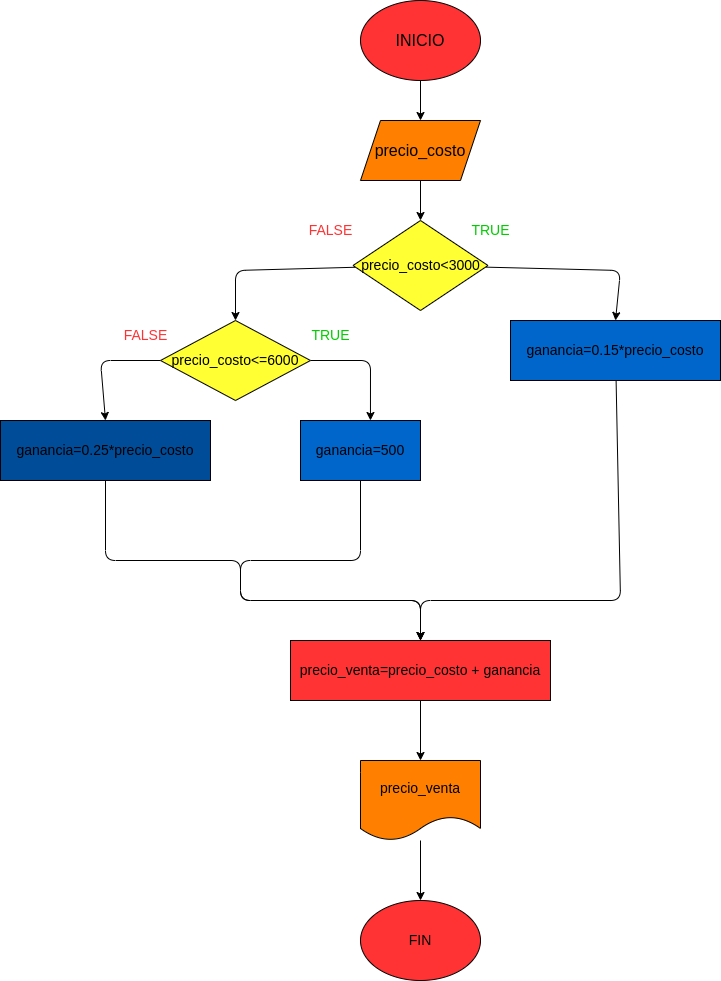

The diagram above was exported from draw.io. Its source (the exported page's mxGraphModel, read from the mxfile embedded in the PNG):
<mxGraphModel dx="1729" dy="411" grid="1" gridSize="10" guides="1" tooltips="1" connect="1" arrows="1" fold="1" page="1" pageScale="1" pageWidth="827" pageHeight="1169" math="0" shadow="0">
  <root>
    <mxCell id="0" />
    <mxCell id="1" parent="0" />
    <mxCell id="4" value="" style="edgeStyle=none;html=1;fontSize=14;fillColor=#000000;" edge="1" parent="1" source="2" target="3">
      <mxGeometry relative="1" as="geometry" />
    </mxCell>
    <mxCell id="2" value="&lt;font color=&quot;#000000&quot; size=&quot;3&quot;&gt;INICIO&lt;/font&gt;" style="ellipse;whiteSpace=wrap;html=1;fillColor=#FF3333;" vertex="1" parent="1">
      <mxGeometry x="320" y="40" width="120" height="80" as="geometry" />
    </mxCell>
    <mxCell id="8" value="" style="edgeStyle=none;html=1;fontSize=14;fillColor=#000000;" edge="1" parent="1" source="3" target="5">
      <mxGeometry relative="1" as="geometry" />
    </mxCell>
    <mxCell id="3" value="&lt;font color=&quot;#000000&quot; size=&quot;3&quot;&gt;precio_costo&lt;/font&gt;" style="shape=parallelogram;perimeter=parallelogramPerimeter;whiteSpace=wrap;html=1;fixedSize=1;fontSize=14;fillColor=#FF8000;" vertex="1" parent="1">
      <mxGeometry x="320" y="160" width="120" height="60" as="geometry" />
    </mxCell>
    <mxCell id="7" style="edgeStyle=none;html=1;entryX=0.5;entryY=0;entryDx=0;entryDy=0;fontSize=14;fillColor=#000000;" edge="1" parent="1" source="5" target="6">
      <mxGeometry relative="1" as="geometry">
        <Array as="points">
          <mxPoint x="580" y="310" />
        </Array>
      </mxGeometry>
    </mxCell>
    <mxCell id="10" style="edgeStyle=none;html=1;entryX=0.5;entryY=0;entryDx=0;entryDy=0;fontSize=14;fillColor=#000000;" edge="1" parent="1" source="5" target="9">
      <mxGeometry relative="1" as="geometry">
        <Array as="points">
          <mxPoint x="195" y="310" />
        </Array>
      </mxGeometry>
    </mxCell>
    <mxCell id="5" value="&lt;font color=&quot;#000000&quot;&gt;precio_costo&amp;lt;3000&lt;/font&gt;" style="rhombus;whiteSpace=wrap;html=1;fontSize=14;fillColor=#FFFF33;" vertex="1" parent="1">
      <mxGeometry x="312.5" y="260" width="135" height="90" as="geometry" />
    </mxCell>
    <mxCell id="18" style="edgeStyle=none;html=1;entryX=0.5;entryY=0;entryDx=0;entryDy=0;fontSize=14;fillColor=#000000;" edge="1" parent="1" source="6" target="15">
      <mxGeometry relative="1" as="geometry">
        <Array as="points">
          <mxPoint x="580" y="640" />
          <mxPoint x="380" y="640" />
        </Array>
      </mxGeometry>
    </mxCell>
    <mxCell id="6" value="&lt;font color=&quot;#000000&quot;&gt;ganancia=0.15*precio_costo&lt;/font&gt;" style="rounded=0;whiteSpace=wrap;html=1;fontSize=14;fillColor=#0066CC;" vertex="1" parent="1">
      <mxGeometry x="470" y="360" width="210" height="60" as="geometry" />
    </mxCell>
    <mxCell id="13" style="edgeStyle=none;html=1;entryX=0.5;entryY=0;entryDx=0;entryDy=0;fontSize=14;fillColor=#000000;" edge="1" parent="1" source="9" target="12">
      <mxGeometry relative="1" as="geometry">
        <Array as="points">
          <mxPoint x="60" y="400" />
        </Array>
      </mxGeometry>
    </mxCell>
    <mxCell id="14" style="edgeStyle=none;html=1;entryX=0.583;entryY=0;entryDx=0;entryDy=0;entryPerimeter=0;fontSize=14;fillColor=#000000;" edge="1" parent="1" source="9" target="11">
      <mxGeometry relative="1" as="geometry">
        <Array as="points">
          <mxPoint x="330" y="400" />
        </Array>
      </mxGeometry>
    </mxCell>
    <mxCell id="9" value="&lt;font color=&quot;#000000&quot;&gt;precio_costo&amp;lt;=6000&lt;/font&gt;" style="rhombus;whiteSpace=wrap;html=1;fontSize=14;fillColor=#FFFF33;" vertex="1" parent="1">
      <mxGeometry x="120" y="360" width="150" height="80" as="geometry" />
    </mxCell>
    <mxCell id="17" style="edgeStyle=none;html=1;fontSize=14;fillColor=#000000;" edge="1" parent="1" source="11" target="15">
      <mxGeometry relative="1" as="geometry">
        <Array as="points">
          <mxPoint x="320" y="600" />
          <mxPoint x="200" y="600" />
          <mxPoint x="200" y="640" />
          <mxPoint x="380" y="640" />
        </Array>
      </mxGeometry>
    </mxCell>
    <mxCell id="11" value="&lt;font color=&quot;#000000&quot;&gt;ganancia=500&lt;/font&gt;" style="rounded=0;whiteSpace=wrap;html=1;fontSize=14;fillColor=#0066CC;" vertex="1" parent="1">
      <mxGeometry x="260" y="460" width="120" height="60" as="geometry" />
    </mxCell>
    <mxCell id="16" style="edgeStyle=none;html=1;entryX=0.5;entryY=0;entryDx=0;entryDy=0;fontSize=14;fillColor=#000000;" edge="1" parent="1" source="12" target="15">
      <mxGeometry relative="1" as="geometry">
        <Array as="points">
          <mxPoint x="65" y="600" />
          <mxPoint x="200" y="600" />
          <mxPoint x="200" y="640" />
          <mxPoint x="380" y="640" />
        </Array>
      </mxGeometry>
    </mxCell>
    <mxCell id="12" value="&lt;font color=&quot;#000000&quot;&gt;ganancia=0.25*precio_costo&lt;/font&gt;" style="rounded=0;whiteSpace=wrap;html=1;fontSize=14;fillColor=#004C99;" vertex="1" parent="1">
      <mxGeometry x="-40" y="460" width="210" height="60" as="geometry" />
    </mxCell>
    <mxCell id="21" value="" style="edgeStyle=none;html=1;fontSize=14;fontColor=#000000;fillColor=#FFFFFF;" edge="1" parent="1" source="15" target="20">
      <mxGeometry relative="1" as="geometry" />
    </mxCell>
    <mxCell id="15" value="&lt;font color=&quot;#000000&quot;&gt;precio_venta=precio_costo + ganancia&lt;/font&gt;" style="rounded=0;whiteSpace=wrap;html=1;fontSize=14;fillColor=#FF3333;" vertex="1" parent="1">
      <mxGeometry x="250" y="680" width="260" height="60" as="geometry" />
    </mxCell>
    <mxCell id="23" value="" style="edgeStyle=none;html=1;fontSize=14;fontColor=#000000;fillColor=#FFFFFF;" edge="1" parent="1" source="20" target="22">
      <mxGeometry relative="1" as="geometry" />
    </mxCell>
    <mxCell id="20" value="precio_venta" style="shape=document;whiteSpace=wrap;html=1;boundedLbl=1;fontSize=14;fontColor=#000000;fillColor=#FF8000;" vertex="1" parent="1">
      <mxGeometry x="320" y="800" width="120" height="80" as="geometry" />
    </mxCell>
    <mxCell id="22" value="FIN" style="ellipse;whiteSpace=wrap;html=1;fontSize=14;fontColor=#000000;fillColor=#FF3333;" vertex="1" parent="1">
      <mxGeometry x="320" y="940" width="120" height="80" as="geometry" />
    </mxCell>
    <mxCell id="25" value="&lt;font color=&quot;#00cc00&quot;&gt;TRUE&lt;/font&gt;" style="text;html=1;align=center;verticalAlign=middle;resizable=0;points=[];autosize=1;strokeColor=none;fillColor=none;fontSize=14;fontColor=#000000;" vertex="1" parent="1">
      <mxGeometry x="420" y="255" width="60" height="30" as="geometry" />
    </mxCell>
    <mxCell id="26" value="&lt;font color=&quot;#00cc00&quot;&gt;TRUE&lt;/font&gt;" style="text;html=1;align=center;verticalAlign=middle;resizable=0;points=[];autosize=1;strokeColor=none;fillColor=none;fontSize=14;fontColor=#000000;" vertex="1" parent="1">
      <mxGeometry x="260" y="360" width="60" height="30" as="geometry" />
    </mxCell>
    <mxCell id="27" value="&lt;font color=&quot;#ff3333&quot;&gt;FALSE&lt;/font&gt;" style="text;html=1;align=center;verticalAlign=middle;resizable=0;points=[];autosize=1;strokeColor=none;fillColor=none;fontSize=14;fontColor=#00CC00;" vertex="1" parent="1">
      <mxGeometry x="255" y="255" width="70" height="30" as="geometry" />
    </mxCell>
    <mxCell id="28" value="&lt;font color=&quot;#ff3333&quot;&gt;FALSE&lt;/font&gt;" style="text;html=1;align=center;verticalAlign=middle;resizable=0;points=[];autosize=1;strokeColor=none;fillColor=none;fontSize=14;fontColor=#00CC00;" vertex="1" parent="1">
      <mxGeometry x="70" y="360" width="70" height="30" as="geometry" />
    </mxCell>
  </root>
</mxGraphModel>